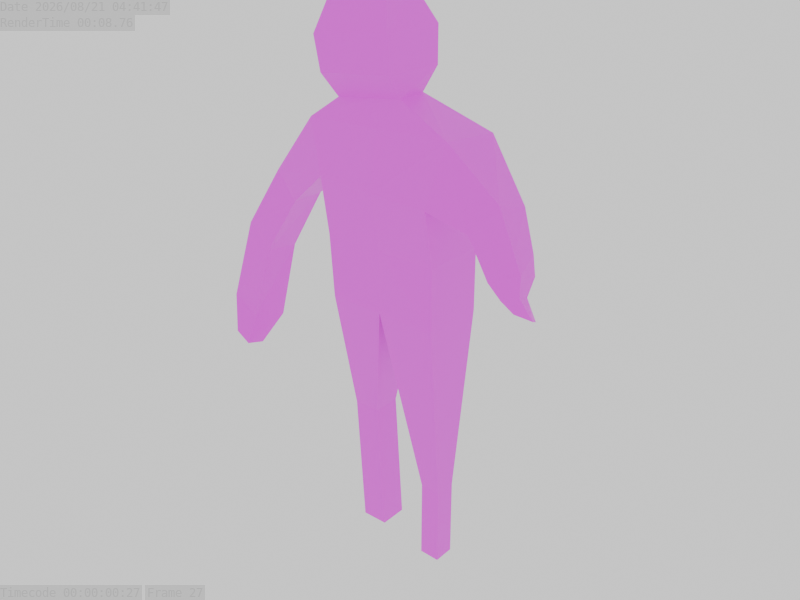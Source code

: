 # Source: SeekerModelWalk.blend  (saved by Blender 5.0.118; exported with 4.5.12 LTS)
import bpy
from mathutils import Matrix  # noqa: F401  (used for matrix-valued properties, if any)

bpy.ops.wm.read_factory_settings(use_empty=True)
scene = bpy.context.scene
scene.name = 'Scene'

# ---- collections
col_collection = bpy.data.collections.new('Collection'); scene.collection.children.link(col_collection)

# ---- images (referenced by path relative to the original .blend; pixels are not part of the script)
import os
ASSET_DIR = os.environ.get("B2B_ASSET_DIR", "")  # directory of the original .blend (textures are referenced by path, not embedded)
HERE = os.path.dirname(os.path.abspath(__file__))  # packed textures are extracted next to this script under _unpacked/

def load_image(name, relpath, width, height, colorspace="sRGB"):
    """Load a texture the original file referenced (path relative to the .blend, or extracted next to this script)."""
    p = next((c for c in (os.path.join(HERE, relpath), os.path.join(ASSET_DIR, relpath)) if relpath and os.path.exists(c)), "")
    if p:
        img = bpy.data.images.load(p, check_existing=True)
        img.name = name
    else:  # same state as the original file: an image datablock whose file is absent (Cycles renders it pink)
        img = bpy.data.images.new(name, width, height)
        img.source = "FILE"
        img.filepath = "//" + (relpath or name)
    img.colorspace_settings.name = colorspace
    return img
img_screenshot_2025_12_15_201353_png = load_image('Screenshot 2025-12-15 201353.png', 'Screenshot 2025-12-15 201353.png', 1024, 1024, 'sRGB')

# ---- materials (node trees are filled in below, after node groups)
mat_material = bpy.data.materials.new('Material')
mat_material.alpha_threshold = 0.0
mat_material.use_backface_culling_lightprobe_volume = False
mat_material.roughness = 0.5
mat_material.line_color = (0.0, 0.0, 0.0, 1.0)

# ---- material node trees
mat_material.use_nodes = True; mat_material.node_tree.nodes.clear()
_N = mat_material.node_tree.nodes; _L = mat_material.node_tree.links
n0 = _N.new('ShaderNodeOutputMaterial'); n0.name = 'Material Output'; n0.location = (200, 100)
n1 = _N.new('ShaderNodeBsdfPrincipled'); n1.name = 'Principled BSDF'; n1.location = (-200, 100)
n2 = _N.new('ShaderNodeTexImage'); n2.name = 'Image Texture'; n2.location = (-490, 80)
n2.image = img_screenshot_2025_12_15_201353_png
_L.new(n1.outputs[0], n0.inputs[0])
_L.new(n2.outputs[0], n1.inputs[0])
n0.is_active_output = True

# ---- world
world_world = bpy.data.worlds.new('World'); scene.world = world_world
world_world.use_nodes = True; world_world.node_tree.nodes.clear()
_N = world_world.node_tree.nodes; _L = world_world.node_tree.links
n0 = _N.new('ShaderNodeOutputWorld'); n0.name = 'World Output'; n0.location = (200, 100)
n1 = _N.new('ShaderNodeBackground'); n1.name = 'Background'; n1.location = (-200, 100)
n1.inputs[0].default_value = (1.0, 1.0, 1.0, 1.0)
_L.new(n1.outputs[0], n0.inputs[0])
n0.is_active_output = True
world_world.color = (0.05088, 0.05088, 0.05088)
world_world.sun_shadow_jitter_overblur = 0.0

# ---- meshes
me_cube = bpy.data.meshes.new('Cube')
me_cube.from_pydata([(1.0, 1.0, 1.0), (1.0, 1.0, -1.0), (1.0, -1.0, 1.0), (1.0, -1.0, -1.0), (-1.0, 1.0, 1.0), (-0.9634, 0.9267, -1.0), (-1.0, -1.0, 1.0), (-0.9634, -0.9267, -1.0), (1.217, -0.9784, 4.688), (-1.239, -1.116, 4.467), (1.227, 1.006, 4.436), (-1.27, 0.8831, 4.433), (0.2706, -0.6829, 5.379), (-0.8664, -0.7335, 5.063), (0.2552, 0.3041, 5.362), (-0.8817, 0.2535, 5.046), (0.2727, -1.131, 6.11), (-0.9865, -1.179, 5.786), (0.3495, 0.703, 6.043), (-0.9974, 0.662, 5.825), (0.2372, -1.098, 7.202), (-1.076, -1.229, 6.815), (0.3195, 0.7743, 7.131), (-1.083, 0.6507, 6.856), (0.0372, -0.7295, 8.165), (-0.9617, -0.7877, 7.842), (0.02369, 0.4051, 8.147), (-0.9752, 0.3469, 7.824), (-1.119, -1.058, 2.734), (-1.135, 0.9416, 2.716), (0.955, 0.8062, 2.475), (0.9274, -1.178, 2.717), (-2.173, -0.7928, 2.383), (-2.226, 0.4219, 2.291), (-1.855, -0.7608, 1.5), (-1.902, 0.4557, 1.425), (-2.836, -0.8802, 0.3866), (-2.874, 0.3157, 0.1442), (-2.418, -0.9279, -0.3329), (-2.452, 0.2719, -0.5561), (-3.142, -1.18, -2.181), (-3.122, -0.03068, -2.595), (-2.615, -1.294, -2.556), (-2.595, -0.1383, -2.95), (2.034, 0.3996, 2.919), (2.025, -0.7484, 3.289), (1.642, 0.1349, 1.976), (1.621, -1.012, 2.347), (2.375, -0.06913, 1.915), (2.402, -1.029, 2.216), (1.977, -0.2928, 1.254), (1.995, -1.251, 1.56), (2.476, -0.2326, 1.377), (2.536, -1.076, 1.736), (2.036, -0.4794, 1.009), (2.089, -1.321, 1.377), (2.538, -0.738, 1.005), (2.571, -1.206, 1.204), (2.294, -0.8749, 0.8013), (2.323, -1.342, 1.005), (2.734, -0.8394, 0.4637), (2.824, -1.263, 0.697), (2.471, -0.9746, 0.5539), (2.559, -1.396, 0.7945), (-2.86, -1.702, -3.121), (-2.871, -1.073, -3.347), (-2.582, -1.747, -3.371), (-2.592, -1.115, -3.586), (-0.03708, 0.9267, -1.0), (-0.0004461, -1.0, 1.0), (-0.03708, -0.9267, -1.0), (-0.0004461, 1.0, 1.0), (-0.01126, -1.047, 4.577), (-0.02171, 0.9445, 4.435), (-0.2981, -0.7082, 5.221), (-0.3135, 0.2787, 5.204), (-0.3572, -1.155, 5.948), (-0.3242, 0.6825, 5.934), (-0.4195, -1.164, 7.008), (-0.3819, 0.7124, 6.994), (-0.4625, -0.7586, 8.003), (-0.476, 0.376, 7.986), (-0.09638, -1.118, 2.725), (-0.09041, 0.8739, 2.596), (-0.8812, 0.6839, -4.991), (-0.8812, -0.2177, -4.991), (-0.4306, 0.6839, -4.991), (-0.4306, -0.2177, -4.991), (-0.7933, 0.8069, -9.37), (-0.7933, -0.09477, -9.37), (-0.3427, 0.8069, -9.37), (-0.3427, -0.09477, -9.37), (0.5717, -0.3129, -6.9), (0.9248, -0.3378, -6.9), (0.9248, 0.3431, -6.9), (0.5717, 0.3182, -6.9), (0.5717, -0.3129, -9.488), (0.9248, -0.3378, -9.488), (0.9248, 0.3431, -9.488), (0.5717, 0.3182, -9.488)], [], [(29, 28, 34, 35), (70, 69, 6, 7), (7, 6, 4, 5), (3, 70, 92, 93), (1, 0, 2, 3), (68, 71, 0, 1), (8, 10, 14, 12), (10, 8, 45, 44), (83, 29, 11, 73), (82, 31, 8, 72), (15, 13, 17, 19), (11, 9, 13, 15), (72, 8, 12, 74), (73, 11, 15, 75), (77, 19, 23, 79), (74, 12, 16, 76), (75, 15, 19, 77), (12, 14, 18, 16), (23, 21, 25, 27), (16, 18, 22, 20), (19, 17, 21, 23), (76, 16, 20, 78), (81, 27, 25, 80), (78, 20, 24, 80), (79, 23, 27, 81), (20, 22, 26, 24), (69, 2, 31, 82), (71, 4, 29, 83), (2, 0, 30, 31), (4, 6, 28, 29), (35, 34, 38, 39), (11, 29, 35, 33), (28, 9, 32, 34), (9, 11, 33, 32), (37, 39, 43, 41), (34, 32, 36, 38), (33, 35, 39, 37), (32, 33, 37, 36), (43, 42, 66, 67), (36, 37, 41, 40), (39, 38, 42, 43), (38, 36, 40, 42), (46, 44, 48, 50), (8, 31, 47, 45), (30, 10, 44, 46), (31, 30, 46, 47), (49, 51, 55, 53), (45, 47, 51, 49), (44, 45, 49, 48), (47, 46, 50, 51), (55, 54, 58, 59), (48, 49, 53, 52), (51, 50, 54, 55), (50, 48, 52, 54), (57, 59, 63, 61), (54, 52, 56, 58), (53, 55, 59, 57), (52, 53, 57, 56), (63, 62, 60, 61), (56, 57, 61, 60), (59, 58, 62, 63), (58, 56, 60, 62), (67, 66, 64, 65), (42, 40, 64, 66), (41, 43, 67, 65), (40, 41, 65, 64), (0, 71, 83, 30), (6, 69, 82, 28), (22, 79, 81, 26), (21, 78, 80, 25), (26, 81, 80, 24), (17, 76, 78, 21), (14, 75, 77, 18), (13, 74, 76, 17), (18, 77, 79, 22), (10, 73, 75, 14), (9, 72, 74, 13), (28, 82, 72, 9), (30, 83, 73, 10), (5, 4, 71, 68), (68, 70, 87, 86), (3, 2, 69, 70), (86, 87, 91, 90), (70, 7, 85, 87), (7, 5, 84, 85), (5, 68, 86, 84), (88, 90, 91, 89), (84, 86, 90, 88), (87, 85, 89, 91), (85, 84, 88, 89), (95, 94, 98, 99), (70, 68, 95, 92), (1, 3, 93, 94), (68, 1, 94, 95), (99, 98, 97, 96), (93, 92, 96, 97), (92, 95, 99, 96), (94, 93, 97, 98)])
_uv = me_cube.uv_layers.new(name='UVMap')
_uv.uv.foreach_set('vector', [0.3364, 0.6914, 0.339, 0.6923, 0.2157, 0.6225, 0.2078, 0.6182, 0.5204, 0.4808, 0.5266, 0.5941, 0.359, 0.5941, 0.3652, 0.4808, 0.3652, 0.4808, 0.359, 0.5941, 0.359, 0.5941, 0.3652, 0.4808, 0.6943, 0.4808, 0.5204, 0.4808, 0.6225, 0.1466, 0.6817, 0.1466, 0.6943, 0.4808, 0.6943, 0.5941, 0.6943, 0.5941, 0.6943, 0.4808, 0.5204, 0.4808, 0.5266, 0.5941, 0.6943, 0.5941, 0.6943, 0.4808, 0.7307, 0.803, 0.7324, 0.7888, 0.5694, 0.8412, 0.572, 0.8422, 0.7324, 0.7888, 0.7307, 0.803, 0.8661, 0.7238, 0.8676, 0.7029, 0.5115, 0.6845, 0.3364, 0.6914, 0.3138, 0.7886, 0.523, 0.7887, 0.5105, 0.6919, 0.6821, 0.6914, 0.7307, 0.803, 0.5248, 0.7968, 0.3788, 0.8233, 0.3814, 0.8243, 0.3613, 0.8652, 0.3595, 0.8674, 0.3138, 0.7886, 0.319, 0.7905, 0.3814, 0.8243, 0.3788, 0.8233, 0.5248, 0.7968, 0.7307, 0.803, 0.572, 0.8422, 0.4767, 0.8332, 0.523, 0.7887, 0.3138, 0.7886, 0.3788, 0.8233, 0.4741, 0.8323, 0.4723, 0.8736, 0.3595, 0.8674, 0.3451, 0.9259, 0.4626, 0.9337, 0.4767, 0.8332, 0.572, 0.8422, 0.5724, 0.8836, 0.4668, 0.8744, 0.4741, 0.8323, 0.3788, 0.8233, 0.3595, 0.8674, 0.4723, 0.8736, 0.572, 0.8422, 0.5694, 0.8412, 0.5852, 0.8798, 0.5724, 0.8836, 0.3451, 0.9259, 0.3464, 0.9235, 0.3654, 0.9817, 0.3632, 0.9807, 0.5724, 0.8836, 0.5852, 0.8798, 0.5802, 0.9414, 0.5664, 0.9454, 0.3595, 0.8674, 0.3613, 0.8652, 0.3464, 0.9235, 0.3451, 0.9259, 0.4668, 0.8744, 0.5724, 0.8836, 0.5664, 0.9454, 0.4563, 0.9345, 0.4469, 0.9899, 0.3632, 0.9807, 0.3654, 0.9817, 0.4491, 0.9908, 0.4563, 0.9345, 0.5664, 0.9454, 0.5329, 1.0, 0.4491, 0.9908, 0.4626, 0.9337, 0.3451, 0.9259, 0.3632, 0.9807, 0.4469, 0.9899, 0.5664, 0.9454, 0.5802, 0.9414, 0.5306, 0.999, 0.5329, 1.0, 0.5266, 0.5941, 0.6943, 0.5941, 0.6821, 0.6914, 0.5105, 0.6919, 0.5266, 0.5941, 0.359, 0.5941, 0.3364, 0.6914, 0.5115, 0.6845, 0.6943, 0.5941, 0.6943, 0.5941, 0.6867, 0.6777, 0.6821, 0.6914, 0.359, 0.5941, 0.359, 0.5941, 0.339, 0.6923, 0.3364, 0.6914, 0.2078, 0.6182, 0.2157, 0.6225, 0.1214, 0.5186, 0.1156, 0.506, 0.3138, 0.7886, 0.3364, 0.6914, 0.2078, 0.6182, 0.1535, 0.6672, 0.339, 0.6923, 0.319, 0.7905, 0.1623, 0.6725, 0.2157, 0.6225, 0.319, 0.7905, 0.3138, 0.7886, 0.1535, 0.6672, 0.1623, 0.6725, 0.04491, 0.5457, 0.1156, 0.506, 0.09156, 0.3704, 0.003288, 0.3905, 0.2157, 0.6225, 0.1623, 0.6725, 0.05131, 0.5594, 0.1214, 0.5186, 0.1535, 0.6672, 0.2078, 0.6182, 0.1156, 0.506, 0.04491, 0.5457, 0.1623, 0.6725, 0.1535, 0.6672, 0.04491, 0.5457, 0.05131, 0.5594, 0.09156, 0.3704, 0.08832, 0.3927, 0.09387, 0.3465, 0.09221, 0.3343, 0.05131, 0.5594, 0.04491, 0.5457, 0.003288, 0.3905, 0.0, 0.4139, 0.1156, 0.506, 0.1214, 0.5186, 0.08832, 0.3927, 0.09156, 0.3704, 0.1214, 0.5186, 0.05131, 0.5594, 0.0, 0.4139, 0.08832, 0.3927, 0.8018, 0.6494, 0.8676, 0.7029, 0.9248, 0.646, 0.8581, 0.6085, 0.7307, 0.803, 0.6821, 0.6914, 0.7984, 0.6705, 0.8661, 0.7238, 0.6867, 0.6777, 0.7324, 0.7888, 0.8676, 0.7029, 0.8018, 0.6494, 0.6821, 0.6914, 0.6867, 0.6777, 0.8018, 0.6494, 0.7984, 0.6705, 0.9293, 0.663, 0.8611, 0.6258, 0.8768, 0.6155, 0.9518, 0.6358, 0.8661, 0.7238, 0.7984, 0.6705, 0.8611, 0.6258, 0.9293, 0.663, 0.8676, 0.7029, 0.8661, 0.7238, 0.9293, 0.663, 0.9248, 0.646, 0.7984, 0.6705, 0.8018, 0.6494, 0.8581, 0.6085, 0.8611, 0.6258, 0.8768, 0.6155, 0.8679, 0.5947, 0.9112, 0.5829, 0.9161, 0.5944, 0.9248, 0.646, 0.9293, 0.663, 0.9518, 0.6358, 0.9417, 0.6155, 0.8611, 0.6258, 0.8581, 0.6085, 0.8679, 0.5947, 0.8768, 0.6155, 0.8581, 0.6085, 0.9248, 0.646, 0.9417, 0.6155, 0.8679, 0.5947, 0.9577, 0.6057, 0.9161, 0.5944, 0.9556, 0.5825, 1.0, 0.577, 0.8679, 0.5947, 0.9417, 0.6155, 0.9521, 0.5944, 0.9112, 0.5829, 0.9518, 0.6358, 0.8768, 0.6155, 0.9161, 0.5944, 0.9577, 0.6057, 0.9417, 0.6155, 0.9518, 0.6358, 0.9577, 0.6057, 0.9521, 0.5944, 0.9556, 0.5825, 0.9409, 0.5689, 0.985, 0.5638, 1.0, 0.577, 0.9521, 0.5944, 0.9577, 0.6057, 1.0, 0.577, 0.985, 0.5638, 0.9161, 0.5944, 0.9112, 0.5829, 0.9409, 0.5689, 0.9556, 0.5825, 0.9112, 0.5829, 0.9521, 0.5944, 0.985, 0.5638, 0.9409, 0.5689, 0.09221, 0.3343, 0.09387, 0.3465, 0.04713, 0.3607, 0.04543, 0.3479, 0.08832, 0.3927, 0.0, 0.4139, 0.04713, 0.3607, 0.09387, 0.3465, 0.003288, 0.3905, 0.09156, 0.3704, 0.09221, 0.3343, 0.04543, 0.3479, 0.0, 0.4139, 0.003288, 0.3905, 0.04543, 0.3479, 0.04713, 0.3607, 0.6943, 0.5941, 0.5266, 0.5941, 0.5115, 0.6845, 0.6867, 0.6777, 0.359, 0.5941, 0.5266, 0.5941, 0.5105, 0.6919, 0.339, 0.6923, 0.5802, 0.9414, 0.4626, 0.9337, 0.4469, 0.9899, 0.5306, 0.999, 0.3464, 0.9235, 0.4563, 0.9345, 0.4491, 0.9908, 0.3654, 0.9817, 0.5306, 0.999, 0.4469, 0.9899, 0.4491, 0.9908, 0.5329, 1.0, 0.3613, 0.8652, 0.4668, 0.8744, 0.4563, 0.9345, 0.3464, 0.9235, 0.5694, 0.8412, 0.4741, 0.8323, 0.4723, 0.8736, 0.5852, 0.8798, 0.3814, 0.8243, 0.4767, 0.8332, 0.4668, 0.8744, 0.3613, 0.8652, 0.5852, 0.8798, 0.4723, 0.8736, 0.4626, 0.9337, 0.5802, 0.9414, 0.7324, 0.7888, 0.523, 0.7887, 0.4741, 0.8323, 0.5694, 0.8412, 0.319, 0.7905, 0.5248, 0.7968, 0.4767, 0.8332, 0.3814, 0.8243, 0.339, 0.6923, 0.5105, 0.6919, 0.5248, 0.7968, 0.319, 0.7905, 0.6867, 0.6777, 0.5115, 0.6845, 0.523, 0.7887, 0.7324, 0.7888, 0.3652, 0.4808, 0.359, 0.5941, 0.5266, 0.5941, 0.5204, 0.4808, 0.5204, 0.4808, 0.5204, 0.4808, 0.4545, 0.2548, 0.4545, 0.2548, 0.6943, 0.4808, 0.6943, 0.5941, 0.5266, 0.5941, 0.5204, 0.4808, 0.4545, 0.2548, 0.4545, 0.2548, 0.4692, 0.006721, 0.4692, 0.006721, 0.5204, 0.4808, 0.3652, 0.4808, 0.3789, 0.2548, 0.4545, 0.2548, 0.3652, 0.4808, 0.3652, 0.4808, 0.3789, 0.2548, 0.3789, 0.2548, 0.3652, 0.4808, 0.5204, 0.4808, 0.4545, 0.2548, 0.3789, 0.2548, 0.3937, 0.006721, 0.4692, 0.006721, 0.4692, 0.006721, 0.3937, 0.006721, 0.3789, 0.2548, 0.4545, 0.2548, 0.4692, 0.006721, 0.3937, 0.006721, 0.4545, 0.2548, 0.3789, 0.2548, 0.3937, 0.006721, 0.4692, 0.006721, 0.3789, 0.2548, 0.3789, 0.2548, 0.3937, 0.006721, 0.3937, 0.006721, 0.6225, 0.1466, 0.6817, 0.1466, 0.6817, 0.0, 0.6225, 0.0, 0.5204, 0.4808, 0.5204, 0.4808, 0.6225, 0.1466, 0.6225, 0.1466, 0.6943, 0.4808, 0.6943, 0.4808, 0.6817, 0.1466, 0.6817, 0.1466, 0.5204, 0.4808, 0.6943, 0.4808, 0.6817, 0.1466, 0.6225, 0.1466, 0.6225, 0.0, 0.6817, 0.0, 0.6817, 0.0, 0.6225, 0.0, 0.6817, 0.1466, 0.6225, 0.1466, 0.6225, 0.0, 0.6817, 0.0, 0.6225, 0.1466, 0.6225, 0.1466, 0.6225, 0.0, 0.6225, 0.0, 0.6817, 0.1466, 0.6817, 0.1466, 0.6817, 0.0, 0.6817, 0.0])
me_cube.materials.append(mat_material)
me_cube.use_mirror_vertex_groups = False
me_cube.update()
arm_armature = bpy.data.armatures.new('Armature')  # bones are not reproduced

# ---- objects
ob_cube = bpy.data.objects.new('Cube', me_cube)
ob_armature = bpy.data.objects.new('Armature', arm_armature)

# ---- transforms, parenting, visibility, modifiers, constraints
ob_cube.parent = ob_armature
ob_cube.matrix_parent_inverse = Matrix(((1.0, -0.0, 0.0, -0.0), (-0.0, 1.0, -0.0, -1.178e-07), (0.0, -0.0, 1.0, 0.8764), (-0.0, 0.0, -0.0, 1.0)))
ob_cube.location = (0.0, 0.0, 0.0)
ob_cube.scale = (1.888, 1.0, 1.0)
ob_cube.lock_rotations_4d = False
ob_cube.empty_display_type = 'ARROWS'
ob_cube.lineart.crease_threshold = 0.0
_vg = ob_cube.vertex_groups.new(name='Bone')
_vg = ob_cube.vertex_groups.new(name='Bone.001')
for _i, _w in zip([0, 1, 2, 3, 4, 6, 7, 28, 29, 30, 31, 69, 71, 82, 83], [0.606, 0.06354, 0.6503, 0.0722, 0.6485, 0.6259, 0.001334, 0.05396, 0.04014, 0.03362, 0.06125, 0.8545, 0.8423, 0.06803, 0.05324]): _vg.add([_i], _w, 'REPLACE')
_vg = ob_cube.vertex_groups.new(name='Bone.002')
for _i, _w in zip([6, 28, 29, 30, 31, 69, 71, 72, 73, 82, 83], [0.01277, 0.05469, 0.05416, 0.01516, 0.06247, 0.03845, 0.06247, 0.06326, 0.05762, 0.7457, 0.8152]): _vg.add([_i], _w, 'REPLACE')
_vg = ob_cube.vertex_groups.new(name='Bone.003')
for _i, _w in zip([9, 11, 13, 15, 17, 19, 28, 29], [0.6624, 0.7264, 0.1907, 0.1743, 0.05631, 0.05084, 0.06412, 0.07457]): _vg.add([_i], _w, 'REPLACE')
_vg = ob_cube.vertex_groups.new(name='Bone.004')
for _i, _w in zip([4, 6, 9, 11, 13, 15, 28, 29, 32, 33, 34, 35, 82, 83], [0.138, 0.1407, 0.1281, 0.1449, 0.02411, 0.0193, 0.7358, 0.7304, 0.8446, 0.8869, 0.1217, 0.1218, 0.04216, 0.0208]): _vg.add([_i], _w, 'REPLACE')
_vg = ob_cube.vertex_groups.new(name='Bone.005')
for _i, _w in zip([28, 29, 32, 33, 34, 35, 36, 37, 38, 39, 41], [0.04974, 0.06254, 0.1239, 0.1001, 0.8414, 0.8564, 0.8624, 0.82, 0.06541, 0.1676, 0.01675]): _vg.add([_i], _w, 'REPLACE')
_vg = ob_cube.vertex_groups.new(name='Bone.006')
for _i, _w in zip([34, 36, 37, 38, 39, 40, 41, 42, 43, 64, 65, 66, 67], [0.002886, 0.1167, 0.155, 0.9322, 0.8405, 0.9798, 0.9658, 0.9989, 1.016, 0.9987, 0.9981, 0.9998, 1.005]): _vg.add([_i], _w, 'REPLACE')
_vg = ob_cube.vertex_groups.new(name='Bone.007')
for _i, _w in zip([0, 2, 8, 10, 12, 14, 30, 31, 44, 45, 46, 47, 72, 73, 82], [0.1093, 0.1274, 0.713, 0.4553, 0.05994, 0.06416, 0.4361, 0.7132, 0.01624, 0.02966, 0.04128, 0.05853, 0.006108, 0.006523, 0.03813]): _vg.add([_i], _w, 'REPLACE')
_vg = ob_cube.vertex_groups.new(name='Bone.008')
for _i, _w in zip([0, 2, 8, 10, 14, 30, 44, 45, 46, 48, 73], [0.09408, 0.002101, 0.05507, 0.4433, 0.04758, 0.427, 0.7427, 0.07043, 0.09768, 0.0657, 0.004684]): _vg.add([_i], _w, 'REPLACE')
_vg = ob_cube.vertex_groups.new(name='Bone.009')
for _i, _w in zip([8, 30, 31, 44, 45, 46, 47, 48, 49, 50, 51, 52, 53, 54, 55, 56, 57, 58, 59, 60, 61, 62, 63], [0.08959, 0.03003, 0.1037, 0.2177, 0.8817, 0.8466, 0.9151, 0.9286, 0.9878, 0.9762, 0.9917, 0.9831, 0.9964, 0.9888, 0.9961, 0.9986, 0.9998, 0.9984, 0.9993, 0.9998, 0.9999, 0.9995, 0.9999]): _vg.add([_i], _w, 'REPLACE')
_vg = ob_cube.vertex_groups.new(name='Bone.010')
for _i, _w in zip([8, 9, 10, 11, 12, 13, 14, 15, 16, 17, 18, 19, 20, 21, 22, 23, 24, 26, 27, 72, 73, 74, 75, 76, 77, 79, 82, 83], [0.1144, 0.1234, 0.06202, 0.1054, 0.7025, 0.4249, 0.7246, 0.6009, 0.2124, 0.1341, 0.247, 0.1889, 0.05998, 0.04026, 0.07518, 0.05795, 0.002209, 0.005924, 2.668e-05, 0.7634, 0.8475, 0.103, 0.9294, 0.05229, 0.1718, 0.0182, 0.06301, 0.04043]): _vg.add([_i], _w, 'REPLACE')
_vg = ob_cube.vertex_groups.new(name='Bone.011')
for _i, _w in zip([8, 9, 11, 12, 13, 14, 15, 16, 17, 18, 19, 20, 21, 22, 23, 24, 25, 26, 27, 72, 74, 75, 76, 77, 78, 79, 80, 81], [0.003029, 0.05705, 0.001897, 0.2054, 0.3374, 0.1512, 0.1876, 0.7583, 0.7951, 0.7134, 0.7487, 0.9312, 0.9329, 0.913, 0.9231, 0.9696, 0.9712, 0.9674, 0.9672, 0.1137, 0.8786, 0.06821, 0.9334, 0.8178, 0.9759, 0.9618, 0.9834, 0.9807]): _vg.add([_i], _w, 'REPLACE')
_vg = ob_cube.vertex_groups.new(name='Bone.012')
for _i, _w in zip([0, 1, 3, 4, 5, 6, 7, 68, 70, 71], [0.01224, 0.1518, 0.02659, 0.08245, 0.4984, 0.07625, 0.4486, 0.8736, 0.06423, 0.05282]): _vg.add([_i], _w, 'REPLACE')
_vg = ob_cube.vertex_groups.new(name='Bone.013')
for _i, _w in zip([4, 5, 6, 7, 84, 85, 86, 87], [0.07077, 0.4625, 0.07535, 0.4566, 0.9934, 0.9932, 0.9857, 0.9843]): _vg.add([_i], _w, 'REPLACE')
_vg = ob_cube.vertex_groups.new(name='Bone.014')
for _i, _w in zip([88, 89, 90, 91], [0.9872, 0.9877, 0.9914, 0.9905]): _vg.add([_i], _w, 'REPLACE')
_vg = ob_cube.vertex_groups.new(name='Bone.015')
for _i, _w in zip([0, 1, 2, 3, 7, 68, 69, 70], [0.1338, 0.7309, 0.1401, 0.8341, 0.06066, 0.07564, 0.05486, 0.8841]): _vg.add([_i], _w, 'REPLACE')
_vg = ob_cube.vertex_groups.new(name='Bone.016')
_vg = ob_cube.vertex_groups.new(name='Bone.017')
for _i, _w in zip([1, 3, 92, 93, 94, 95, 96, 97, 98, 99], [0.004697, 0.008865, 0.9967, 0.9973, 0.9973, 0.9966, 0.9999, 0.9999, 0.9999, 0.9999]): _vg.add([_i], _w, 'REPLACE')
_m = ob_cube.modifiers.new('Armature', 'ARMATURE')
_m.object = ob_armature
ob_armature.location = (0.0, 1.178e-07, -0.8764)

# ---- collection membership
col_collection.objects.link(ob_cube)
col_collection.objects.link(ob_armature)

# ---- scene / render settings (as saved in the file)
scene.frame_start = 1; scene.frame_end = 32; scene.frame_set(27)
scene.render.engine = 'BLENDER_WORKBENCH'
scene.render.image_settings.file_format = 'FFMPEG'
scene.render.image_settings.color_mode = 'RGB'
scene.render.resolution_x = 640
scene.render.resolution_y = 480
scene.render.resolution_percentage = 39
scene.render.fps = 30
scene.render.fps_base = 1.001
scene.render.bake_bias = 0.0
scene.render.bake_samples = 0
scene.render.use_stamp_camera = False
scene.render.use_stamp_scene = False
scene.render.use_stamp_note = True
scene.render.use_stamp_filename = False
scene.render.use_stamp = True
scene.cycles.sampling_pattern = 'TABULATED_SOBOL'
scene.eevee.use_volume_custom_range = False
bpy.context.view_layer.update()

# ---- added for rendering (the .blend has no active camera): camera
cam_auto = bpy.data.cameras.new('AutoCamera')
cam_auto.lens = 50.0
cam_auto.sensor_width = 36.0
cam_auto.clip_end = 1000.0
ob_auto_camera = bpy.data.objects.new('AutoCamera', cam_auto)
scene.collection.objects.link(ob_auto_camera)
ob_auto_camera.location = (18.5266, -22.3128, 13.9329)
ob_auto_camera.rotation_euler = (1.09748, -7.21219e-08, 0.694738)
scene.camera = ob_auto_camera
bpy.context.view_layer.update()
